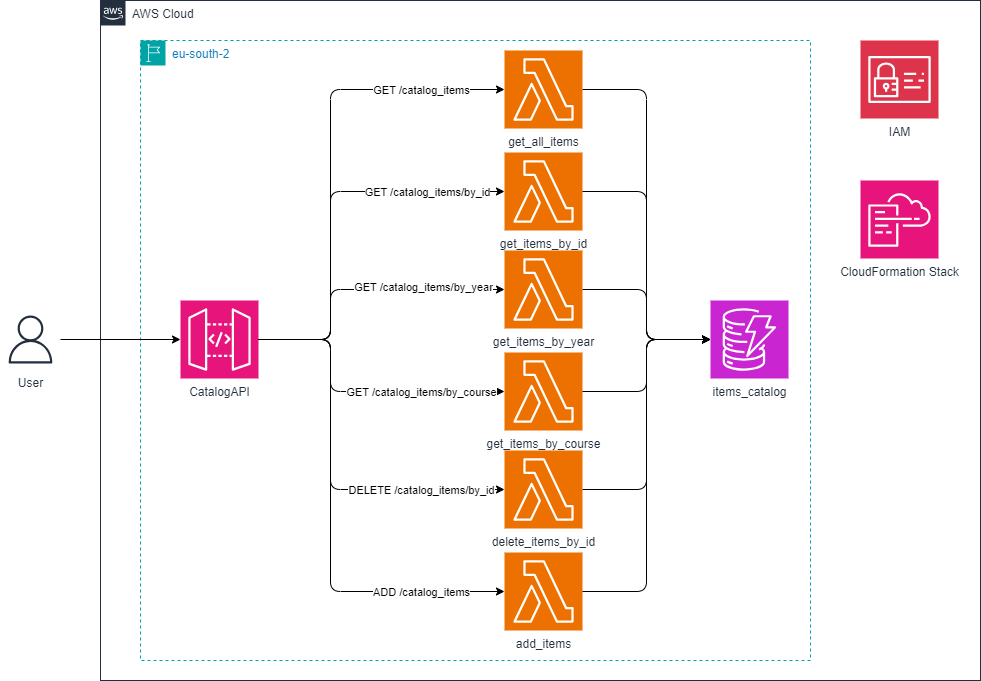

The diagram above was exported from draw.io. Its source (the exported page's mxGraphModel, read from the mxfile embedded in the PNG):
<mxGraphModel dx="1434" dy="738" grid="1" gridSize="10" guides="1" tooltips="1" connect="1" arrows="1" fold="1" page="1" pageScale="1" pageWidth="1654" pageHeight="1169" math="0" shadow="0">
  <root>
    <mxCell id="0" />
    <mxCell id="1" parent="0" />
    <mxCell id="4vsB9P4Il_DDhZI7ep1W-2" value="AWS Cloud" style="points=[[0,0],[0.25,0],[0.5,0],[0.75,0],[1,0],[1,0.25],[1,0.5],[1,0.75],[1,1],[0.75,1],[0.5,1],[0.25,1],[0,1],[0,0.75],[0,0.5],[0,0.25]];outlineConnect=0;gradientColor=none;html=1;whiteSpace=wrap;fontSize=12;fontStyle=0;container=1;pointerEvents=0;collapsible=0;recursiveResize=0;shape=mxgraph.aws4.group;grIcon=mxgraph.aws4.group_aws_cloud_alt;strokeColor=#232F3E;fillColor=none;verticalAlign=top;align=left;spacingLeft=30;fontColor=#232F3E;dashed=0;" parent="1" vertex="1">
      <mxGeometry x="200" y="40" width="880" height="680" as="geometry" />
    </mxCell>
    <mxCell id="4vsB9P4Il_DDhZI7ep1W-3" value="eu-south-2" style="points=[[0,0],[0.25,0],[0.5,0],[0.75,0],[1,0],[1,0.25],[1,0.5],[1,0.75],[1,1],[0.75,1],[0.5,1],[0.25,1],[0,1],[0,0.75],[0,0.5],[0,0.25]];outlineConnect=0;gradientColor=none;html=1;whiteSpace=wrap;fontSize=12;fontStyle=0;container=1;pointerEvents=0;collapsible=0;recursiveResize=0;shape=mxgraph.aws4.group;grIcon=mxgraph.aws4.group_region;strokeColor=#00A4A6;fillColor=none;verticalAlign=top;align=left;spacingLeft=30;fontColor=#147EBA;dashed=1;" parent="4vsB9P4Il_DDhZI7ep1W-2" vertex="1">
      <mxGeometry x="40" y="40" width="670" height="620" as="geometry" />
    </mxCell>
    <mxCell id="4vsB9P4Il_DDhZI7ep1W-5" value="CatalogAPI" style="sketch=0;points=[[0,0,0],[0.25,0,0],[0.5,0,0],[0.75,0,0],[1,0,0],[0,1,0],[0.25,1,0],[0.5,1,0],[0.75,1,0],[1,1,0],[0,0.25,0],[0,0.5,0],[0,0.75,0],[1,0.25,0],[1,0.5,0],[1,0.75,0]];outlineConnect=0;fontColor=#232F3E;fillColor=#E7157B;strokeColor=#ffffff;dashed=0;verticalLabelPosition=bottom;verticalAlign=top;align=center;html=1;fontSize=12;fontStyle=0;aspect=fixed;shape=mxgraph.aws4.resourceIcon;resIcon=mxgraph.aws4.api_gateway;" parent="4vsB9P4Il_DDhZI7ep1W-3" vertex="1">
      <mxGeometry x="40" y="260" width="78" height="78" as="geometry" />
    </mxCell>
    <mxCell id="4vsB9P4Il_DDhZI7ep1W-6" value="get_all_items" style="sketch=0;points=[[0,0,0],[0.25,0,0],[0.5,0,0],[0.75,0,0],[1,0,0],[0,1,0],[0.25,1,0],[0.5,1,0],[0.75,1,0],[1,1,0],[0,0.25,0],[0,0.5,0],[0,0.75,0],[1,0.25,0],[1,0.5,0],[1,0.75,0]];outlineConnect=0;fontColor=#232F3E;fillColor=#ED7100;strokeColor=#ffffff;dashed=0;verticalLabelPosition=bottom;verticalAlign=top;align=center;html=1;fontSize=12;fontStyle=0;aspect=fixed;shape=mxgraph.aws4.resourceIcon;resIcon=mxgraph.aws4.lambda;" parent="4vsB9P4Il_DDhZI7ep1W-3" vertex="1">
      <mxGeometry x="364" y="10" width="78" height="78" as="geometry" />
    </mxCell>
    <mxCell id="4vsB9P4Il_DDhZI7ep1W-7" value="items_catalog" style="sketch=0;points=[[0,0,0],[0.25,0,0],[0.5,0,0],[0.75,0,0],[1,0,0],[0,1,0],[0.25,1,0],[0.5,1,0],[0.75,1,0],[1,1,0],[0,0.25,0],[0,0.5,0],[0,0.75,0],[1,0.25,0],[1,0.5,0],[1,0.75,0]];outlineConnect=0;fontColor=#232F3E;fillColor=#C925D1;strokeColor=#ffffff;dashed=0;verticalLabelPosition=bottom;verticalAlign=top;align=center;html=1;fontSize=12;fontStyle=0;aspect=fixed;shape=mxgraph.aws4.resourceIcon;resIcon=mxgraph.aws4.dynamodb;" parent="4vsB9P4Il_DDhZI7ep1W-3" vertex="1">
      <mxGeometry x="570" y="260" width="78" height="78" as="geometry" />
    </mxCell>
    <mxCell id="jQgkXFN9tMtcZ-hRYg-v-2" value="get_items_by_id" style="sketch=0;points=[[0,0,0],[0.25,0,0],[0.5,0,0],[0.75,0,0],[1,0,0],[0,1,0],[0.25,1,0],[0.5,1,0],[0.75,1,0],[1,1,0],[0,0.25,0],[0,0.5,0],[0,0.75,0],[1,0.25,0],[1,0.5,0],[1,0.75,0]];outlineConnect=0;fontColor=#232F3E;fillColor=#ED7100;strokeColor=#ffffff;dashed=0;verticalLabelPosition=bottom;verticalAlign=top;align=center;html=1;fontSize=12;fontStyle=0;aspect=fixed;shape=mxgraph.aws4.resourceIcon;resIcon=mxgraph.aws4.lambda;" vertex="1" parent="4vsB9P4Il_DDhZI7ep1W-3">
      <mxGeometry x="364" y="112" width="78" height="78" as="geometry" />
    </mxCell>
    <mxCell id="jQgkXFN9tMtcZ-hRYg-v-3" value="get_items_by_year" style="sketch=0;points=[[0,0,0],[0.25,0,0],[0.5,0,0],[0.75,0,0],[1,0,0],[0,1,0],[0.25,1,0],[0.5,1,0],[0.75,1,0],[1,1,0],[0,0.25,0],[0,0.5,0],[0,0.75,0],[1,0.25,0],[1,0.5,0],[1,0.75,0]];outlineConnect=0;fontColor=#232F3E;fillColor=#ED7100;strokeColor=#ffffff;dashed=0;verticalLabelPosition=bottom;verticalAlign=top;align=center;html=1;fontSize=12;fontStyle=0;aspect=fixed;shape=mxgraph.aws4.resourceIcon;resIcon=mxgraph.aws4.lambda;" vertex="1" parent="4vsB9P4Il_DDhZI7ep1W-3">
      <mxGeometry x="364" y="210" width="78" height="78" as="geometry" />
    </mxCell>
    <mxCell id="jQgkXFN9tMtcZ-hRYg-v-4" value="get_items_by_course" style="sketch=0;points=[[0,0,0],[0.25,0,0],[0.5,0,0],[0.75,0,0],[1,0,0],[0,1,0],[0.25,1,0],[0.5,1,0],[0.75,1,0],[1,1,0],[0,0.25,0],[0,0.5,0],[0,0.75,0],[1,0.25,0],[1,0.5,0],[1,0.75,0]];outlineConnect=0;fontColor=#232F3E;fillColor=#ED7100;strokeColor=#ffffff;dashed=0;verticalLabelPosition=bottom;verticalAlign=top;align=center;html=1;fontSize=12;fontStyle=0;aspect=fixed;shape=mxgraph.aws4.resourceIcon;resIcon=mxgraph.aws4.lambda;" vertex="1" parent="4vsB9P4Il_DDhZI7ep1W-3">
      <mxGeometry x="364" y="312" width="78" height="78" as="geometry" />
    </mxCell>
    <mxCell id="jQgkXFN9tMtcZ-hRYg-v-5" value="delete_items_by_id" style="sketch=0;points=[[0,0,0],[0.25,0,0],[0.5,0,0],[0.75,0,0],[1,0,0],[0,1,0],[0.25,1,0],[0.5,1,0],[0.75,1,0],[1,1,0],[0,0.25,0],[0,0.5,0],[0,0.75,0],[1,0.25,0],[1,0.5,0],[1,0.75,0]];outlineConnect=0;fontColor=#232F3E;fillColor=#ED7100;strokeColor=#ffffff;dashed=0;verticalLabelPosition=bottom;verticalAlign=top;align=center;html=1;fontSize=12;fontStyle=0;aspect=fixed;shape=mxgraph.aws4.resourceIcon;resIcon=mxgraph.aws4.lambda;" vertex="1" parent="4vsB9P4Il_DDhZI7ep1W-3">
      <mxGeometry x="364" y="410" width="78" height="78" as="geometry" />
    </mxCell>
    <mxCell id="jQgkXFN9tMtcZ-hRYg-v-6" value="add_items" style="sketch=0;points=[[0,0,0],[0.25,0,0],[0.5,0,0],[0.75,0,0],[1,0,0],[0,1,0],[0.25,1,0],[0.5,1,0],[0.75,1,0],[1,1,0],[0,0.25,0],[0,0.5,0],[0,0.75,0],[1,0.25,0],[1,0.5,0],[1,0.75,0]];outlineConnect=0;fontColor=#232F3E;fillColor=#ED7100;strokeColor=#ffffff;dashed=0;verticalLabelPosition=bottom;verticalAlign=top;align=center;html=1;fontSize=12;fontStyle=0;aspect=fixed;shape=mxgraph.aws4.resourceIcon;resIcon=mxgraph.aws4.lambda;" vertex="1" parent="4vsB9P4Il_DDhZI7ep1W-3">
      <mxGeometry x="364" y="512" width="78" height="78" as="geometry" />
    </mxCell>
    <mxCell id="jQgkXFN9tMtcZ-hRYg-v-7" style="edgeStyle=orthogonalEdgeStyle;rounded=1;orthogonalLoop=1;jettySize=auto;html=1;exitX=1;exitY=0.5;exitDx=0;exitDy=0;exitPerimeter=0;entryX=0;entryY=0.5;entryDx=0;entryDy=0;entryPerimeter=0;curved=0;" edge="1" parent="4vsB9P4Il_DDhZI7ep1W-3" source="4vsB9P4Il_DDhZI7ep1W-5" target="4vsB9P4Il_DDhZI7ep1W-6">
      <mxGeometry relative="1" as="geometry">
        <Array as="points">
          <mxPoint x="190" y="299" />
          <mxPoint x="190" y="49" />
        </Array>
      </mxGeometry>
    </mxCell>
    <mxCell id="jQgkXFN9tMtcZ-hRYg-v-13" value="GET /catalog_items" style="edgeLabel;html=1;align=center;verticalAlign=middle;resizable=0;points=[];" vertex="1" connectable="0" parent="jQgkXFN9tMtcZ-hRYg-v-7">
      <mxGeometry x="0.757" y="-1" relative="1" as="geometry">
        <mxPoint x="-24" y="-1" as="offset" />
      </mxGeometry>
    </mxCell>
    <mxCell id="jQgkXFN9tMtcZ-hRYg-v-8" style="edgeStyle=orthogonalEdgeStyle;rounded=1;orthogonalLoop=1;jettySize=auto;html=1;exitX=1;exitY=0.5;exitDx=0;exitDy=0;exitPerimeter=0;entryX=0;entryY=0.5;entryDx=0;entryDy=0;entryPerimeter=0;curved=0;" edge="1" parent="4vsB9P4Il_DDhZI7ep1W-3" source="4vsB9P4Il_DDhZI7ep1W-5" target="jQgkXFN9tMtcZ-hRYg-v-2">
      <mxGeometry relative="1" as="geometry">
        <Array as="points">
          <mxPoint x="190" y="299" />
          <mxPoint x="190" y="151" />
        </Array>
      </mxGeometry>
    </mxCell>
    <mxCell id="jQgkXFN9tMtcZ-hRYg-v-22" value="GET /catalog_items/by_id" style="edgeLabel;html=1;align=center;verticalAlign=middle;resizable=0;points=[];" vertex="1" connectable="0" parent="jQgkXFN9tMtcZ-hRYg-v-8">
      <mxGeometry x="0.6041" relative="1" as="geometry">
        <mxPoint as="offset" />
      </mxGeometry>
    </mxCell>
    <mxCell id="jQgkXFN9tMtcZ-hRYg-v-9" style="edgeStyle=orthogonalEdgeStyle;rounded=1;orthogonalLoop=1;jettySize=auto;html=1;exitX=1;exitY=0.5;exitDx=0;exitDy=0;exitPerimeter=0;entryX=0;entryY=0.5;entryDx=0;entryDy=0;entryPerimeter=0;curved=0;" edge="1" parent="4vsB9P4Il_DDhZI7ep1W-3" source="4vsB9P4Il_DDhZI7ep1W-5" target="jQgkXFN9tMtcZ-hRYg-v-3">
      <mxGeometry relative="1" as="geometry">
        <Array as="points">
          <mxPoint x="190" y="299" />
          <mxPoint x="190" y="249" />
        </Array>
      </mxGeometry>
    </mxCell>
    <mxCell id="jQgkXFN9tMtcZ-hRYg-v-23" value="GET /catalog_items/by_year" style="edgeLabel;html=1;align=center;verticalAlign=middle;resizable=0;points=[];" vertex="1" connectable="0" parent="jQgkXFN9tMtcZ-hRYg-v-9">
      <mxGeometry x="0.4459" y="3" relative="1" as="geometry">
        <mxPoint as="offset" />
      </mxGeometry>
    </mxCell>
    <mxCell id="jQgkXFN9tMtcZ-hRYg-v-10" style="edgeStyle=orthogonalEdgeStyle;rounded=1;orthogonalLoop=1;jettySize=auto;html=1;exitX=1;exitY=0.5;exitDx=0;exitDy=0;exitPerimeter=0;entryX=0;entryY=0.5;entryDx=0;entryDy=0;entryPerimeter=0;curved=0;" edge="1" parent="4vsB9P4Il_DDhZI7ep1W-3" source="4vsB9P4Il_DDhZI7ep1W-5" target="jQgkXFN9tMtcZ-hRYg-v-4">
      <mxGeometry relative="1" as="geometry">
        <Array as="points">
          <mxPoint x="190" y="299" />
          <mxPoint x="190" y="351" />
        </Array>
      </mxGeometry>
    </mxCell>
    <mxCell id="jQgkXFN9tMtcZ-hRYg-v-24" value="GET /catalog_items/by_course" style="edgeLabel;html=1;align=center;verticalAlign=middle;resizable=0;points=[];" vertex="1" connectable="0" parent="jQgkXFN9tMtcZ-hRYg-v-10">
      <mxGeometry x="0.5705" relative="1" as="geometry">
        <mxPoint x="-20" as="offset" />
      </mxGeometry>
    </mxCell>
    <mxCell id="jQgkXFN9tMtcZ-hRYg-v-11" style="edgeStyle=orthogonalEdgeStyle;rounded=1;orthogonalLoop=1;jettySize=auto;html=1;exitX=1;exitY=0.5;exitDx=0;exitDy=0;exitPerimeter=0;entryX=0;entryY=0.5;entryDx=0;entryDy=0;entryPerimeter=0;curved=0;" edge="1" parent="4vsB9P4Il_DDhZI7ep1W-3" source="4vsB9P4Il_DDhZI7ep1W-5" target="jQgkXFN9tMtcZ-hRYg-v-5">
      <mxGeometry relative="1" as="geometry">
        <Array as="points">
          <mxPoint x="190" y="299" />
          <mxPoint x="190" y="449" />
        </Array>
      </mxGeometry>
    </mxCell>
    <mxCell id="jQgkXFN9tMtcZ-hRYg-v-25" value="DELETE /catalog_items/by_id" style="edgeLabel;html=1;align=center;verticalAlign=middle;resizable=0;points=[];" vertex="1" connectable="0" parent="jQgkXFN9tMtcZ-hRYg-v-11">
      <mxGeometry x="0.6061" relative="1" as="geometry">
        <mxPoint x="-6" as="offset" />
      </mxGeometry>
    </mxCell>
    <mxCell id="jQgkXFN9tMtcZ-hRYg-v-12" style="edgeStyle=orthogonalEdgeStyle;rounded=1;orthogonalLoop=1;jettySize=auto;html=1;exitX=1;exitY=0.5;exitDx=0;exitDy=0;exitPerimeter=0;entryX=0;entryY=0.5;entryDx=0;entryDy=0;entryPerimeter=0;curved=0;" edge="1" parent="4vsB9P4Il_DDhZI7ep1W-3" source="4vsB9P4Il_DDhZI7ep1W-5" target="jQgkXFN9tMtcZ-hRYg-v-6">
      <mxGeometry relative="1" as="geometry">
        <Array as="points">
          <mxPoint x="190" y="299" />
          <mxPoint x="190" y="551" />
        </Array>
      </mxGeometry>
    </mxCell>
    <mxCell id="jQgkXFN9tMtcZ-hRYg-v-26" value="ADD /catalog_items" style="edgeLabel;html=1;align=center;verticalAlign=middle;resizable=0;points=[];" vertex="1" connectable="0" parent="jQgkXFN9tMtcZ-hRYg-v-12">
      <mxGeometry x="0.7349" relative="1" as="geometry">
        <mxPoint x="-18" as="offset" />
      </mxGeometry>
    </mxCell>
    <mxCell id="jQgkXFN9tMtcZ-hRYg-v-14" style="edgeStyle=orthogonalEdgeStyle;rounded=1;orthogonalLoop=1;jettySize=auto;html=1;exitX=1;exitY=0.5;exitDx=0;exitDy=0;exitPerimeter=0;entryX=0;entryY=0.5;entryDx=0;entryDy=0;entryPerimeter=0;curved=0;" edge="1" parent="4vsB9P4Il_DDhZI7ep1W-3" source="4vsB9P4Il_DDhZI7ep1W-6" target="4vsB9P4Il_DDhZI7ep1W-7">
      <mxGeometry relative="1" as="geometry" />
    </mxCell>
    <mxCell id="jQgkXFN9tMtcZ-hRYg-v-15" style="edgeStyle=orthogonalEdgeStyle;rounded=1;orthogonalLoop=1;jettySize=auto;html=1;entryX=0;entryY=0.5;entryDx=0;entryDy=0;entryPerimeter=0;curved=0;" edge="1" parent="4vsB9P4Il_DDhZI7ep1W-3" source="jQgkXFN9tMtcZ-hRYg-v-2" target="4vsB9P4Il_DDhZI7ep1W-7">
      <mxGeometry relative="1" as="geometry" />
    </mxCell>
    <mxCell id="jQgkXFN9tMtcZ-hRYg-v-17" style="edgeStyle=orthogonalEdgeStyle;rounded=1;orthogonalLoop=1;jettySize=auto;html=1;exitX=1;exitY=0.5;exitDx=0;exitDy=0;exitPerimeter=0;entryX=0;entryY=0.5;entryDx=0;entryDy=0;entryPerimeter=0;curved=0;" edge="1" parent="4vsB9P4Il_DDhZI7ep1W-3" source="jQgkXFN9tMtcZ-hRYg-v-3" target="4vsB9P4Il_DDhZI7ep1W-7">
      <mxGeometry relative="1" as="geometry" />
    </mxCell>
    <mxCell id="jQgkXFN9tMtcZ-hRYg-v-19" style="edgeStyle=orthogonalEdgeStyle;rounded=1;orthogonalLoop=1;jettySize=auto;html=1;exitX=1;exitY=0.5;exitDx=0;exitDy=0;exitPerimeter=0;entryX=0;entryY=0.5;entryDx=0;entryDy=0;entryPerimeter=0;curved=0;" edge="1" parent="4vsB9P4Il_DDhZI7ep1W-3" source="jQgkXFN9tMtcZ-hRYg-v-4" target="4vsB9P4Il_DDhZI7ep1W-7">
      <mxGeometry relative="1" as="geometry" />
    </mxCell>
    <mxCell id="jQgkXFN9tMtcZ-hRYg-v-20" style="edgeStyle=orthogonalEdgeStyle;rounded=1;orthogonalLoop=1;jettySize=auto;html=1;exitX=1;exitY=0.5;exitDx=0;exitDy=0;exitPerimeter=0;entryX=0;entryY=0.5;entryDx=0;entryDy=0;entryPerimeter=0;curved=0;" edge="1" parent="4vsB9P4Il_DDhZI7ep1W-3" source="jQgkXFN9tMtcZ-hRYg-v-5" target="4vsB9P4Il_DDhZI7ep1W-7">
      <mxGeometry relative="1" as="geometry" />
    </mxCell>
    <mxCell id="jQgkXFN9tMtcZ-hRYg-v-21" style="edgeStyle=orthogonalEdgeStyle;rounded=1;orthogonalLoop=1;jettySize=auto;html=1;exitX=1;exitY=0.5;exitDx=0;exitDy=0;exitPerimeter=0;entryX=0;entryY=0.5;entryDx=0;entryDy=0;entryPerimeter=0;curved=0;" edge="1" parent="4vsB9P4Il_DDhZI7ep1W-3" source="jQgkXFN9tMtcZ-hRYg-v-6" target="4vsB9P4Il_DDhZI7ep1W-7">
      <mxGeometry relative="1" as="geometry" />
    </mxCell>
    <mxCell id="4vsB9P4Il_DDhZI7ep1W-10" value="IAM" style="sketch=0;points=[[0,0,0],[0.25,0,0],[0.5,0,0],[0.75,0,0],[1,0,0],[0,1,0],[0.25,1,0],[0.5,1,0],[0.75,1,0],[1,1,0],[0,0.25,0],[0,0.5,0],[0,0.75,0],[1,0.25,0],[1,0.5,0],[1,0.75,0]];outlineConnect=0;fontColor=#232F3E;fillColor=#DD344C;strokeColor=#ffffff;dashed=0;verticalLabelPosition=bottom;verticalAlign=top;align=center;html=1;fontSize=12;fontStyle=0;aspect=fixed;shape=mxgraph.aws4.resourceIcon;resIcon=mxgraph.aws4.identity_and_access_management;" parent="4vsB9P4Il_DDhZI7ep1W-2" vertex="1">
      <mxGeometry x="760" y="40" width="78" height="78" as="geometry" />
    </mxCell>
    <mxCell id="jQgkXFN9tMtcZ-hRYg-v-1" value="CloudFormation Stack" style="sketch=0;points=[[0,0,0],[0.25,0,0],[0.5,0,0],[0.75,0,0],[1,0,0],[0,1,0],[0.25,1,0],[0.5,1,0],[0.75,1,0],[1,1,0],[0,0.25,0],[0,0.5,0],[0,0.75,0],[1,0.25,0],[1,0.5,0],[1,0.75,0]];points=[[0,0,0],[0.25,0,0],[0.5,0,0],[0.75,0,0],[1,0,0],[0,1,0],[0.25,1,0],[0.5,1,0],[0.75,1,0],[1,1,0],[0,0.25,0],[0,0.5,0],[0,0.75,0],[1,0.25,0],[1,0.5,0],[1,0.75,0]];outlineConnect=0;fontColor=#232F3E;fillColor=#E7157B;strokeColor=#ffffff;dashed=0;verticalLabelPosition=bottom;verticalAlign=top;align=center;html=1;fontSize=12;fontStyle=0;aspect=fixed;shape=mxgraph.aws4.resourceIcon;resIcon=mxgraph.aws4.cloudformation;" vertex="1" parent="4vsB9P4Il_DDhZI7ep1W-2">
      <mxGeometry x="760" y="180" width="78" height="78" as="geometry" />
    </mxCell>
    <mxCell id="jQgkXFN9tMtcZ-hRYg-v-27" value="User" style="sketch=0;outlineConnect=0;fontColor=#232F3E;gradientColor=none;strokeColor=#232F3E;fillColor=#ffffff;dashed=0;verticalLabelPosition=bottom;verticalAlign=top;align=center;html=1;fontSize=12;fontStyle=0;aspect=fixed;shape=mxgraph.aws4.resourceIcon;resIcon=mxgraph.aws4.user;" vertex="1" parent="1">
      <mxGeometry x="100" y="349" width="60" height="60" as="geometry" />
    </mxCell>
    <mxCell id="jQgkXFN9tMtcZ-hRYg-v-28" style="edgeStyle=orthogonalEdgeStyle;rounded=0;orthogonalLoop=1;jettySize=auto;html=1;entryX=0;entryY=0.5;entryDx=0;entryDy=0;entryPerimeter=0;" edge="1" parent="1" source="jQgkXFN9tMtcZ-hRYg-v-27" target="4vsB9P4Il_DDhZI7ep1W-5">
      <mxGeometry relative="1" as="geometry" />
    </mxCell>
  </root>
</mxGraphModel>